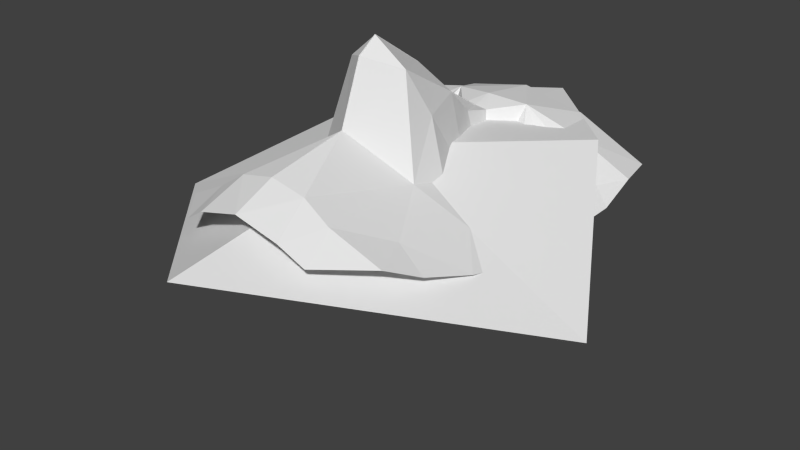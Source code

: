 # Source: head.blend  (saved by Blender 2.66.1; exported with 4.5.12 LTS)
import bpy
from mathutils import Matrix  # noqa: F401  (used for matrix-valued properties, if any)

bpy.ops.wm.read_factory_settings(use_empty=True)
scene = bpy.context.scene
scene.name = 'Scene'

# ---- collections
col_collection_1 = bpy.data.collections.new('Collection 1'); scene.collection.children.link(col_collection_1)

# ---- world
world_world = bpy.data.worlds.new('World'); scene.world = world_world
world_world.color = (0.05088, 0.05088, 0.05088)
world_world.use_sun_shadow = False
world_world.sun_shadow_jitter_overblur = 0.0
world_world.cycles.sampling_method = 'MANUAL'
world_world.cycles.sample_map_resolution = 256

# ---- meshes
me_head_002 = bpy.data.meshes.new('head.002')
me_head_002.from_pydata([(9.424e-05, 0.04784, 0.1024), (-0.003959, 0.04742, 0.1021), (-0.004292, 0.03854, 0.1045), (-0.04039, 0.009398, 0.08361), (-0.0388, -0.004968, 0.08671), (-0.0295, 0.006169, 0.09109), (-0.01838, 0.07252, 0.09735), (-0.03812, 0.0736, 0.08685), (-0.02709, 0.0591, 0.09596), (0.0, 0.05383, 0.1041), (0.0, 0.07246, 0.1012), (-0.01105, 0.05604, 0.1028), (9.424e-05, 0.00129, 0.1281), (-0.008388, 0.008046, 0.1249), (9.424e-05, -0.005145, 0.1116), (9.424e-05, 0.007023, 0.1319), (-0.006599, 0.02834, 0.1132), (9.424e-05, 0.02295, 0.1212), (9.424e-05, 0.03709, 0.1091), (-0.03445, -0.01732, 0.08983), (-0.02522, -0.01461, 0.09433), (-0.009632, -0.02805, 0.1055), (0.0, -0.0283, 0.1077), (-0.0159, 0.0138, 0.09637), (-0.01105, 0.02985, 0.08966), (-0.02998, -0.02594, 0.09373), (-0.01683, -0.0282, 0.1007), (-0.01476, 0.003486, 0.09891), (-0.03553, 0.02828, 0.08603), (-0.04062, 0.0273, 0.08179), (-0.03373, 0.02367, 0.08739), (-0.01208, -0.03918, 0.09944), (0.0, -0.03968, 0.1028), (-0.01114, 0.01466, 0.1121), (-0.01872, -0.03792, 0.09514), (-0.008557, 0.04127, 0.08288), (-0.04092, 0.06102, 0.08766), (-0.01123, 0.03958, 0.08507), (-0.01386, 0.03408, 0.08803), (-0.01995, 0.04316, 0.09262), (-0.02541, 0.04466, 0.09296), (-0.03063, 0.04546, 0.09229), (-0.02765, 0.04091, 0.09287), (-0.04038, 0.03609, 0.08419), (-0.01526, 0.03633, 0.08869), (-0.02812, 0.03405, 0.08546), (-0.02541, 0.04466, 0.09296), (-0.03063, 0.04546, 0.09229), (-0.03335, 0.04174, 0.08761), (-0.02933, 0.03688, 0.08706), (-0.01995, 0.04316, 0.09262), (-0.03063, 0.04546, 0.09229), (-0.01651, 0.03833, 0.09074), (-0.01995, 0.04316, 0.09262), (-0.03063, 0.04546, 0.09229), (-0.03607, 0.04502, 0.08723), (-0.04147, 0.04139, 0.08369), (-0.01701, 0.04529, 0.09224), (-0.02045, 0.05012, 0.09321), (-0.03656, 0.05198, 0.08782), (-0.04197, 0.04835, 0.08429), (-0.01986, 0.0184, 0.09308), (-0.03004, 0.04155, 0.09097), (-0.02765, 0.04091, 0.09287), (-0.02248, 0.04258, 0.09325)], [(39, 40), (51, 47), (54, 51), (50, 53)], [(0, 1, 2), (3, 4, 5), (6, 7, 8), (9, 10, 11), (12, 13, 14), (15, 13, 12), (10, 6, 11), (16, 17, 18), (1, 0, 9), (19, 20, 4), (21, 22, 14), (23, 24, 61), (25, 26, 20), (27, 26, 21), (23, 5, 27), (28, 29, 30), (31, 32, 21), (1, 9, 11), (13, 16, 33), (25, 34, 26), (2, 1, 35), (0, 2, 18), (20, 27, 5), (26, 34, 31), (26, 27, 20), (17, 13, 15), (20, 5, 4), (13, 27, 14), (20, 19, 25), (14, 27, 21), (21, 32, 22), (33, 16, 24), (21, 26, 31), (23, 33, 24), (16, 13, 17), (35, 24, 2), (27, 13, 33), (33, 23, 27), (30, 3, 5), (28, 30, 24), (24, 30, 61), (29, 3, 30), (2, 16, 18), (1, 11, 35), (7, 36, 8), (8, 11, 6), (24, 16, 2), (49, 43, 56), (57, 11, 35), (45, 38, 44), (37, 38, 35), (40, 41, 47, 46), (52, 37, 35), (38, 24, 35), (42, 49, 62), (28, 43, 29), (52, 49, 42, 63), (59, 54, 55), (54, 42, 62), (55, 54, 62, 48), (43, 28, 45), (42, 54, 46), (52, 49, 44), (54, 58, 46), (53, 52, 64), (55, 56, 60, 59), (52, 53, 58, 57), (36, 8, 59, 60), (8, 11, 57, 58, 59), (38, 45, 28), (24, 38, 28), (52, 57, 35), (37, 52, 44), (37, 44, 38), (30, 5, 61), (5, 23, 61), (64, 52, 63), (58, 54, 59), (53, 46, 58), (45, 49, 43), (56, 55, 48), (49, 45, 44), (48, 62, 49), (49, 56, 48), (46, 53, 64), (46, 64, 63, 42)])
me_head_002.use_remesh_preserve_volume = False
me_head_002.use_remesh_preserve_attributes = False
me_head_002.use_mirror_vertex_groups = False
me_head_002.update()
me_bounding_box = bpy.data.meshes.new('bounding-box')
me_bounding_box.from_pydata([(-0.03309, 0.032, 0.0726), (-0.06486, -0.02288, 0.05039), (0.0, -0.01631, 0.07822), (0.0, -0.08462, 0.0693), (0.0, 0.06748, 0.06915)], [], [(0, 1, 2), (1, 3, 2), (4, 0, 2)])
me_bounding_box.use_remesh_preserve_volume = False
me_bounding_box.use_remesh_preserve_attributes = False
me_bounding_box.use_mirror_vertex_groups = False
me_bounding_box.update()

# ---- objects
ob_head = bpy.data.objects.new('head', me_head_002)
ob_bounding_box = bpy.data.objects.new('bounding-box', me_bounding_box)
ob_left_eye_left = bpy.data.objects.new('left_eye_left', None)
ob_left_eye_right = bpy.data.objects.new('left_eye_right', None)
ob_mouth_left = bpy.data.objects.new('mouth_left', None)
ob_mouth_right = bpy.data.objects.new('mouth_right', None)
ob_right_eye_right = bpy.data.objects.new('right_eye_right', None)
ob_nose = bpy.data.objects.new('nose', None)

# ---- transforms, parenting, visibility, modifiers, constraints
ob_head.location = (0.0, 0.0, 0.0)
ob_head.scale = (2.036, 2.036, 2.036)
ob_head.lineart.crease_threshold = 0.0
_m = ob_head.modifiers.new('Mirror', 'MIRROR')
_m.merge_threshold = 0.0
ob_bounding_box.location = (0.0, 0.05119, 0.0518)
ob_bounding_box.scale = (2.036, 2.036, 2.036)
ob_bounding_box.hide_viewport = True
ob_bounding_box.lineart.crease_threshold = 0.0
_m = ob_bounding_box.modifiers.new('Mirror', 'MIRROR')
_m.merge_threshold = 0.0
ob_left_eye_left.location = (0.09794, 0.05281, 0.1743)
ob_left_eye_left.scale = (2.036, 2.036, 2.036)
ob_left_eye_left.empty_display_type = 'SPHERE'
ob_left_eye_left.empty_display_size = 0.002
ob_left_eye_left.empty_image_offset = (0.0, 0.0)
ob_left_eye_left.lineart.crease_threshold = 0.0
ob_left_eye_right.location = (-0.02974, 0.08814, 0.18)
ob_left_eye_right.scale = (2.036, 2.036, 2.036)
ob_left_eye_right.empty_display_type = 'SPHERE'
ob_left_eye_right.empty_display_size = 0.002
ob_left_eye_right.empty_image_offset = (0.0, 0.0)
ob_left_eye_right.lineart.crease_threshold = 0.0
ob_mouth_left.location = (-0.04258, -0.06072, 0.2053)
ob_mouth_left.scale = (2.036, 2.036, 2.036)
ob_mouth_left.empty_display_type = 'SPHERE'
ob_mouth_left.empty_display_size = 0.002
ob_mouth_left.empty_image_offset = (0.0, 0.0)
ob_mouth_left.lineart.crease_threshold = 0.0
ob_mouth_right.location = (0.0, -0.06915, 0.2128)
ob_mouth_right.scale = (2.036, 2.036, 2.036)
ob_mouth_right.empty_display_type = 'SPHERE'
ob_mouth_right.empty_display_size = 0.002
ob_mouth_right.empty_image_offset = (0.0, 0.0)
ob_mouth_right.lineart.crease_threshold = 0.0
ob_right_eye_right.location = (-0.08587, 0.09104, 0.17)
ob_right_eye_right.scale = (2.036, 2.036, 2.036)
ob_right_eye_right.empty_display_type = 'SPHERE'
ob_right_eye_right.empty_display_size = 0.002
ob_right_eye_right.empty_image_offset = (0.0, 0.0)
ob_right_eye_right.lineart.crease_threshold = 0.0
ob_nose.location = (6.915e-10, 0.007844, 0.262)
ob_nose.scale = (2.036, 2.036, 2.036)
ob_nose.empty_display_type = 'SPHERE'
ob_nose.empty_display_size = 0.002
ob_nose.empty_image_offset = (0.0, 0.0)
ob_nose.lineart.crease_threshold = 0.0

# ---- collection membership
col_collection_1.objects.link(ob_head)
col_collection_1.objects.link(ob_bounding_box)
col_collection_1.objects.link(ob_left_eye_left)
col_collection_1.objects.link(ob_left_eye_right)
col_collection_1.objects.link(ob_mouth_left)
col_collection_1.objects.link(ob_mouth_right)
col_collection_1.objects.link(ob_right_eye_right)
col_collection_1.objects.link(ob_nose)

# ---- scene / render settings (as saved in the file)
scene.frame_start = 1; scene.frame_end = 250; scene.frame_set(1)
scene.render.engine = 'BLENDER_EEVEE_NEXT'
scene.render.image_settings.color_mode = 'RGB'
scene.render.image_settings.compression = 90
scene.render.resolution_percentage = 50
scene.render.dither_intensity = 0.0
scene.render.bake_margin = 2
scene.render.bake_bias = 0.0
scene.cycles.use_denoising = False
scene.cycles.samples = 10
scene.cycles.sampling_pattern = 'TABULATED_SOBOL'
scene.cycles.light_sampling_threshold = 0.0
scene.cycles.use_adaptive_sampling = False
scene.cycles.use_light_tree = False
scene.cycles.blur_glossy = 0.0
scene.cycles.volume_bounces = 1
scene.cycles.pixel_filter_type = 'GAUSSIAN'
scene.cycles.sample_clamp_indirect = 0.0
scene.view_settings.view_transform = 'Standard'
bpy.context.view_layer.update()

# ---- added for rendering (the .blend has no active camera and no usable light): camera, sun
cam_auto = bpy.data.cameras.new('AutoCamera')
cam_auto.lens = 50.0
cam_auto.sensor_width = 36.0
cam_auto.clip_end = 1000.0
ob_auto_camera = bpy.data.objects.new('AutoCamera', cam_auto)
scene.collection.objects.link(ob_auto_camera)
ob_auto_camera.location = (0.33595, -0.370513, 0.428287)
ob_auto_camera.rotation_euler = (1.09748, -7.21219e-08, 0.694738)
scene.camera = ob_auto_camera
light_auto_sun = bpy.data.lights.new('AutoSun', 'SUN')
light_auto_sun.energy = 3.0
light_auto_sun.angle = 0.0523599
ob_auto_sun = bpy.data.objects.new('AutoSun', light_auto_sun)
scene.collection.objects.link(ob_auto_sun)
ob_auto_sun.rotation_euler = (0.872665, 0.174533, 0.523599)
bpy.context.view_layer.update()
